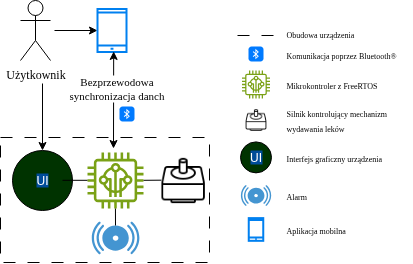

The diagram above was exported from draw.io. Its source (the exported page's mxGraphModel, read from the mxfile embedded in the PNG):
<mxGraphModel dx="1232" dy="599" grid="0" gridSize="10" guides="1" tooltips="1" connect="1" arrows="1" fold="1" page="0" pageScale="1" pageWidth="827" pageHeight="1169" background="none" math="1" shadow="0">
  <root>
    <mxCell id="X5NqExCQtvZxIxQ7pmgY-0" />
    <mxCell id="1" parent="X5NqExCQtvZxIxQ7pmgY-0" />
    <mxCell id="oFll4TsSCLAACqTfGbjM-1" value="&lt;font face=&quot;Times New Roman&quot;&gt;Użytkownik&lt;/font&gt;" style="shape=umlActor;verticalLabelPosition=bottom;verticalAlign=top;html=1;outlineConnect=0;" parent="1" vertex="1">
      <mxGeometry x="-343" y="237" width="30" height="60" as="geometry" />
    </mxCell>
    <mxCell id="oFll4TsSCLAACqTfGbjM-2" value="" style="endArrow=classic;html=1;rounded=0;" parent="1" target="oFll4TsSCLAACqTfGbjM-7" edge="1">
      <mxGeometry width="50" height="50" relative="1" as="geometry">
        <mxPoint x="-309" y="267" as="sourcePoint" />
        <mxPoint x="-297" y="233" as="targetPoint" />
      </mxGeometry>
    </mxCell>
    <mxCell id="oFll4TsSCLAACqTfGbjM-5" value="" style="rounded=0;whiteSpace=wrap;html=1;dashed=1;dashPattern=12 12;" parent="1" vertex="1">
      <mxGeometry x="-363" y="374" width="209" height="125" as="geometry" />
    </mxCell>
    <mxCell id="oFll4TsSCLAACqTfGbjM-7" value="" style="html=1;verticalLabelPosition=bottom;align=center;labelBackgroundColor=#ffffff;verticalAlign=top;strokeWidth=2;strokeColor=#0080F0;shadow=0;dashed=0;shape=mxgraph.ios7.icons.smartphone;" parent="1" vertex="1">
      <mxGeometry x="-266" y="245.5" width="29" height="43" as="geometry" />
    </mxCell>
    <mxCell id="oFll4TsSCLAACqTfGbjM-8" value="" style="endArrow=classic;startArrow=classic;html=1;rounded=0;entryX=0.558;entryY=0.987;entryDx=0;entryDy=0;entryPerimeter=0;" parent="1" target="oFll4TsSCLAACqTfGbjM-7" edge="1">
      <mxGeometry width="50" height="50" relative="1" as="geometry">
        <mxPoint x="-250" y="385" as="sourcePoint" />
        <mxPoint x="-259.7" y="277" as="targetPoint" />
      </mxGeometry>
    </mxCell>
    <mxCell id="oFll4TsSCLAACqTfGbjM-9" value="&lt;font face=&quot;Times New Roman&quot;&gt;Bezprzewodowa&lt;/font&gt;&lt;div&gt;&lt;font face=&quot;Times New Roman&quot;&gt;synchronizacja danch&lt;/font&gt;&lt;/div&gt;" style="edgeLabel;html=1;align=center;verticalAlign=middle;resizable=0;points=[];" parent="oFll4TsSCLAACqTfGbjM-8" vertex="1" connectable="0">
      <mxGeometry x="0.1042" relative="1" as="geometry">
        <mxPoint x="3" y="-6" as="offset" />
      </mxGeometry>
    </mxCell>
    <mxCell id="oFll4TsSCLAACqTfGbjM-10" value="" style="shadow=0;dashed=0;html=1;strokeColor=none;fillColor=#4495D1;labelPosition=center;verticalLabelPosition=bottom;verticalAlign=top;align=center;outlineConnect=0;shape=mxgraph.veeam.2d.alarm;" parent="1" vertex="1">
      <mxGeometry x="-271.9" y="457.99999999999994" width="47.8" height="32.8" as="geometry" />
    </mxCell>
    <mxCell id="oFll4TsSCLAACqTfGbjM-11" value="" style="sketch=0;outlineConnect=0;fontColor=#232F3E;gradientColor=none;fillColor=#7AA116;strokeColor=none;dashed=0;verticalLabelPosition=bottom;verticalAlign=top;align=center;html=1;fontSize=12;fontStyle=0;aspect=fixed;pointerEvents=1;shape=mxgraph.aws4.iot_thing_freertos_device;" parent="1" vertex="1">
      <mxGeometry x="-276" y="389" width="56" height="56" as="geometry" />
    </mxCell>
    <mxCell id="oFll4TsSCLAACqTfGbjM-14" value="" style="html=1;strokeWidth=1;shadow=0;dashed=0;shape=mxgraph.ios7.misc.bluetooth;fillColor=#007AFF;strokeColor=none;buttonText=;strokeColor2=#222222;fontColor=#222222;fontSize=8;verticalLabelPosition=bottom;verticalAlign=top;align=center;sketch=0;" parent="1" vertex="1">
      <mxGeometry x="-244" y="343" width="15" height="15" as="geometry" />
    </mxCell>
    <mxCell id="oFll4TsSCLAACqTfGbjM-15" value="&lt;font style=&quot;color: rgb(255, 255, 255); background-color: rgb(0, 76, 153);&quot;&gt;UI&lt;/font&gt;" style="ellipse;whiteSpace=wrap;html=1;aspect=fixed;fillColor=#003300;" parent="1" vertex="1">
      <mxGeometry x="-351" y="387" width="60" height="60" as="geometry" />
    </mxCell>
    <mxCell id="oFll4TsSCLAACqTfGbjM-16" value="" style="shape=image;verticalLabelPosition=bottom;labelBackgroundColor=default;verticalAlign=top;aspect=fixed;imageAspect=0;image=data:image/png,(base64 omitted: 3988 chars);" parent="1" vertex="1">
      <mxGeometry x="-203" y="394.38" width="45.24" height="45.24" as="geometry" />
    </mxCell>
    <mxCell id="Ek72IxdYs8cUakxf29iL-2" value="" style="endArrow=none;html=1;rounded=0;exitX=0.018;exitY=0.493;exitDx=0;exitDy=0;exitPerimeter=0;" edge="1" parent="1" source="oFll4TsSCLAACqTfGbjM-16">
      <mxGeometry width="50" height="50" relative="1" as="geometry">
        <mxPoint x="-203" y="417" as="sourcePoint" />
        <mxPoint x="-220" y="416.8" as="targetPoint" />
      </mxGeometry>
    </mxCell>
    <mxCell id="Ek72IxdYs8cUakxf29iL-3" value="" style="endArrow=none;html=1;rounded=0;" edge="1" parent="1">
      <mxGeometry width="50" height="50" relative="1" as="geometry">
        <mxPoint x="-276" y="416.8" as="sourcePoint" />
        <mxPoint x="-301" y="416.8" as="targetPoint" />
      </mxGeometry>
    </mxCell>
    <mxCell id="Ek72IxdYs8cUakxf29iL-4" value="" style="endArrow=none;html=1;rounded=0;" edge="1" parent="1">
      <mxGeometry width="50" height="50" relative="1" as="geometry">
        <mxPoint x="-248.04999999999998" y="445" as="sourcePoint" />
        <mxPoint x="-248" y="462" as="targetPoint" />
      </mxGeometry>
    </mxCell>
    <mxCell id="Ek72IxdYs8cUakxf29iL-7" value="" style="endArrow=none;dashed=1;html=1;dashPattern=12 12;strokeWidth=1;rounded=0;startSize=1;" edge="1" parent="1">
      <mxGeometry width="50" height="50" relative="1" as="geometry">
        <mxPoint x="-126" y="272" as="sourcePoint" />
        <mxPoint x="-89" y="272" as="targetPoint" />
      </mxGeometry>
    </mxCell>
    <mxCell id="Ek72IxdYs8cUakxf29iL-8" value="" style="html=1;strokeWidth=1;shadow=0;dashed=0;shape=mxgraph.ios7.misc.bluetooth;fillColor=#007AFF;strokeColor=none;buttonText=;strokeColor2=#222222;fontColor=#222222;fontSize=8;verticalLabelPosition=bottom;verticalAlign=top;align=center;sketch=0;" vertex="1" parent="1">
      <mxGeometry x="-115" y="283" width="15" height="15" as="geometry" />
    </mxCell>
    <mxCell id="Ek72IxdYs8cUakxf29iL-9" value="" style="sketch=0;outlineConnect=0;fontColor=#232F3E;gradientColor=none;fillColor=#7AA116;strokeColor=none;dashed=0;verticalLabelPosition=bottom;verticalAlign=top;align=center;html=1;fontSize=12;fontStyle=0;aspect=fixed;pointerEvents=1;shape=mxgraph.aws4.iot_thing_freertos_device;" vertex="1" parent="1">
      <mxGeometry x="-121.5" y="307" width="28" height="28" as="geometry" />
    </mxCell>
    <mxCell id="Ek72IxdYs8cUakxf29iL-10" value="" style="shape=image;verticalLabelPosition=bottom;labelBackgroundColor=default;verticalAlign=top;aspect=fixed;imageAspect=0;image=data:image/png,(base64 omitted: 3988 chars);" vertex="1" parent="1">
      <mxGeometry x="-118.25" y="345.75" width="21.5" height="21.5" as="geometry" />
    </mxCell>
    <mxCell id="Ek72IxdYs8cUakxf29iL-11" value="&lt;font style=&quot;color: rgb(255, 255, 255); background-color: rgb(0, 76, 153);&quot;&gt;UI&lt;/font&gt;" style="ellipse;whiteSpace=wrap;html=1;aspect=fixed;fillColor=#003300;" vertex="1" parent="1">
      <mxGeometry x="-123" y="378.38" width="31" height="31" as="geometry" />
    </mxCell>
    <mxCell id="Ek72IxdYs8cUakxf29iL-12" value="" style="shadow=0;dashed=0;html=1;strokeColor=none;fillColor=#4495D1;labelPosition=center;verticalLabelPosition=bottom;verticalAlign=top;align=center;outlineConnect=0;shape=mxgraph.veeam.2d.alarm;" vertex="1" parent="1">
      <mxGeometry x="-122.7" y="421.57" width="30.4" height="20.86" as="geometry" />
    </mxCell>
    <mxCell id="Ek72IxdYs8cUakxf29iL-13" value="" style="html=1;verticalLabelPosition=bottom;align=center;labelBackgroundColor=#ffffff;verticalAlign=top;strokeWidth=2;strokeColor=#0080F0;shadow=0;dashed=0;shape=mxgraph.ios7.icons.smartphone;" vertex="1" parent="1">
      <mxGeometry x="-114.75" y="454.62" width="14.5" height="22.7" as="geometry" />
    </mxCell>
    <mxCell id="Ek72IxdYs8cUakxf29iL-14" value="&lt;span style=&quot;font-family: &amp;quot;Times New Roman&amp;quot;; font-size: 8px;&quot;&gt;Obudowa urządzenia&lt;/span&gt;" style="text;html=1;align=left;verticalAlign=middle;resizable=0;points=[];autosize=1;strokeColor=none;fillColor=none;" vertex="1" parent="1">
      <mxGeometry x="-79" y="257" width="86" height="26" as="geometry" />
    </mxCell>
    <mxCell id="Ek72IxdYs8cUakxf29iL-15" value="&lt;span style=&quot;font-family: &amp;quot;Times New Roman&amp;quot;; font-size: 8px;&quot;&gt;Komunikacja poprzez&amp;nbsp;&lt;/span&gt;&lt;font face=&quot;Times New Roman&quot;&gt;&lt;span style=&quot;font-size: 8px;&quot;&gt;Bluetooth®&lt;/span&gt;&lt;/font&gt;" style="text;html=1;align=left;verticalAlign=middle;resizable=0;points=[];autosize=1;strokeColor=none;fillColor=none;" vertex="1" parent="1">
      <mxGeometry x="-79" y="277.5" width="128" height="26" as="geometry" />
    </mxCell>
    <mxCell id="Ek72IxdYs8cUakxf29iL-16" value="&lt;div style=&quot;&quot;&gt;&lt;font face=&quot;Times New Roman&quot;&gt;&lt;span style=&quot;font-size: 8px; text-wrap-mode: nowrap;&quot;&gt;Mikrokontroler z FreeRTOS&lt;/span&gt;&lt;/font&gt;&lt;/div&gt;" style="text;whiteSpace=wrap;html=1;align=left;" vertex="1" parent="1">
      <mxGeometry x="-79.00000000000009" y="307" width="96" height="36" as="geometry" />
    </mxCell>
    <mxCell id="Ek72IxdYs8cUakxf29iL-20" value="" style="endArrow=classic;html=1;rounded=0;entryX=0.5;entryY=0;entryDx=0;entryDy=0;" edge="1" parent="1" target="oFll4TsSCLAACqTfGbjM-15">
      <mxGeometry width="50" height="50" relative="1" as="geometry">
        <mxPoint x="-321" y="320" as="sourcePoint" />
        <mxPoint x="-240" y="264" as="targetPoint" />
      </mxGeometry>
    </mxCell>
    <mxCell id="Ek72IxdYs8cUakxf29iL-21" value="&lt;span style=&quot;font-family: &amp;quot;Times New Roman&amp;quot;; font-size: 8px;&quot;&gt;Silnik kontrolujący mechanizm&amp;nbsp;&lt;/span&gt;&lt;div&gt;&lt;span style=&quot;font-family: &amp;quot;Times New Roman&amp;quot;; font-size: 8px;&quot;&gt;wydawania leków&lt;/span&gt;&lt;/div&gt;" style="text;html=1;align=left;verticalAlign=middle;resizable=0;points=[];autosize=1;strokeColor=none;fillColor=none;" vertex="1" parent="1">
      <mxGeometry x="-79" y="336" width="120" height="41" as="geometry" />
    </mxCell>
    <mxCell id="Ek72IxdYs8cUakxf29iL-22" value="&lt;span style=&quot;font-family: &amp;quot;Times New Roman&amp;quot;; font-size: 8px;&quot;&gt;Interfejs graficzny urządzenia&lt;/span&gt;" style="text;html=1;align=left;verticalAlign=middle;resizable=0;points=[];autosize=1;strokeColor=none;fillColor=none;" vertex="1" parent="1">
      <mxGeometry x="-79" y="380.88" width="114" height="26" as="geometry" />
    </mxCell>
    <mxCell id="Ek72IxdYs8cUakxf29iL-23" value="&lt;span style=&quot;font-family: &amp;quot;Times New Roman&amp;quot;; font-size: 8px;&quot;&gt;Alarm&lt;/span&gt;" style="text;html=1;align=left;verticalAlign=middle;resizable=0;points=[];autosize=1;strokeColor=none;fillColor=none;" vertex="1" parent="1">
      <mxGeometry x="-79" y="419" width="38" height="26" as="geometry" />
    </mxCell>
    <mxCell id="Ek72IxdYs8cUakxf29iL-24" value="&lt;span style=&quot;font-family: &amp;quot;Times New Roman&amp;quot;; font-size: 8px;&quot;&gt;Aplikacja mobilna&lt;/span&gt;" style="text;html=1;align=left;verticalAlign=middle;resizable=0;points=[];autosize=1;strokeColor=none;fillColor=none;" vertex="1" parent="1">
      <mxGeometry x="-79" y="452.97" width="77" height="26" as="geometry" />
    </mxCell>
  </root>
</mxGraphModel>